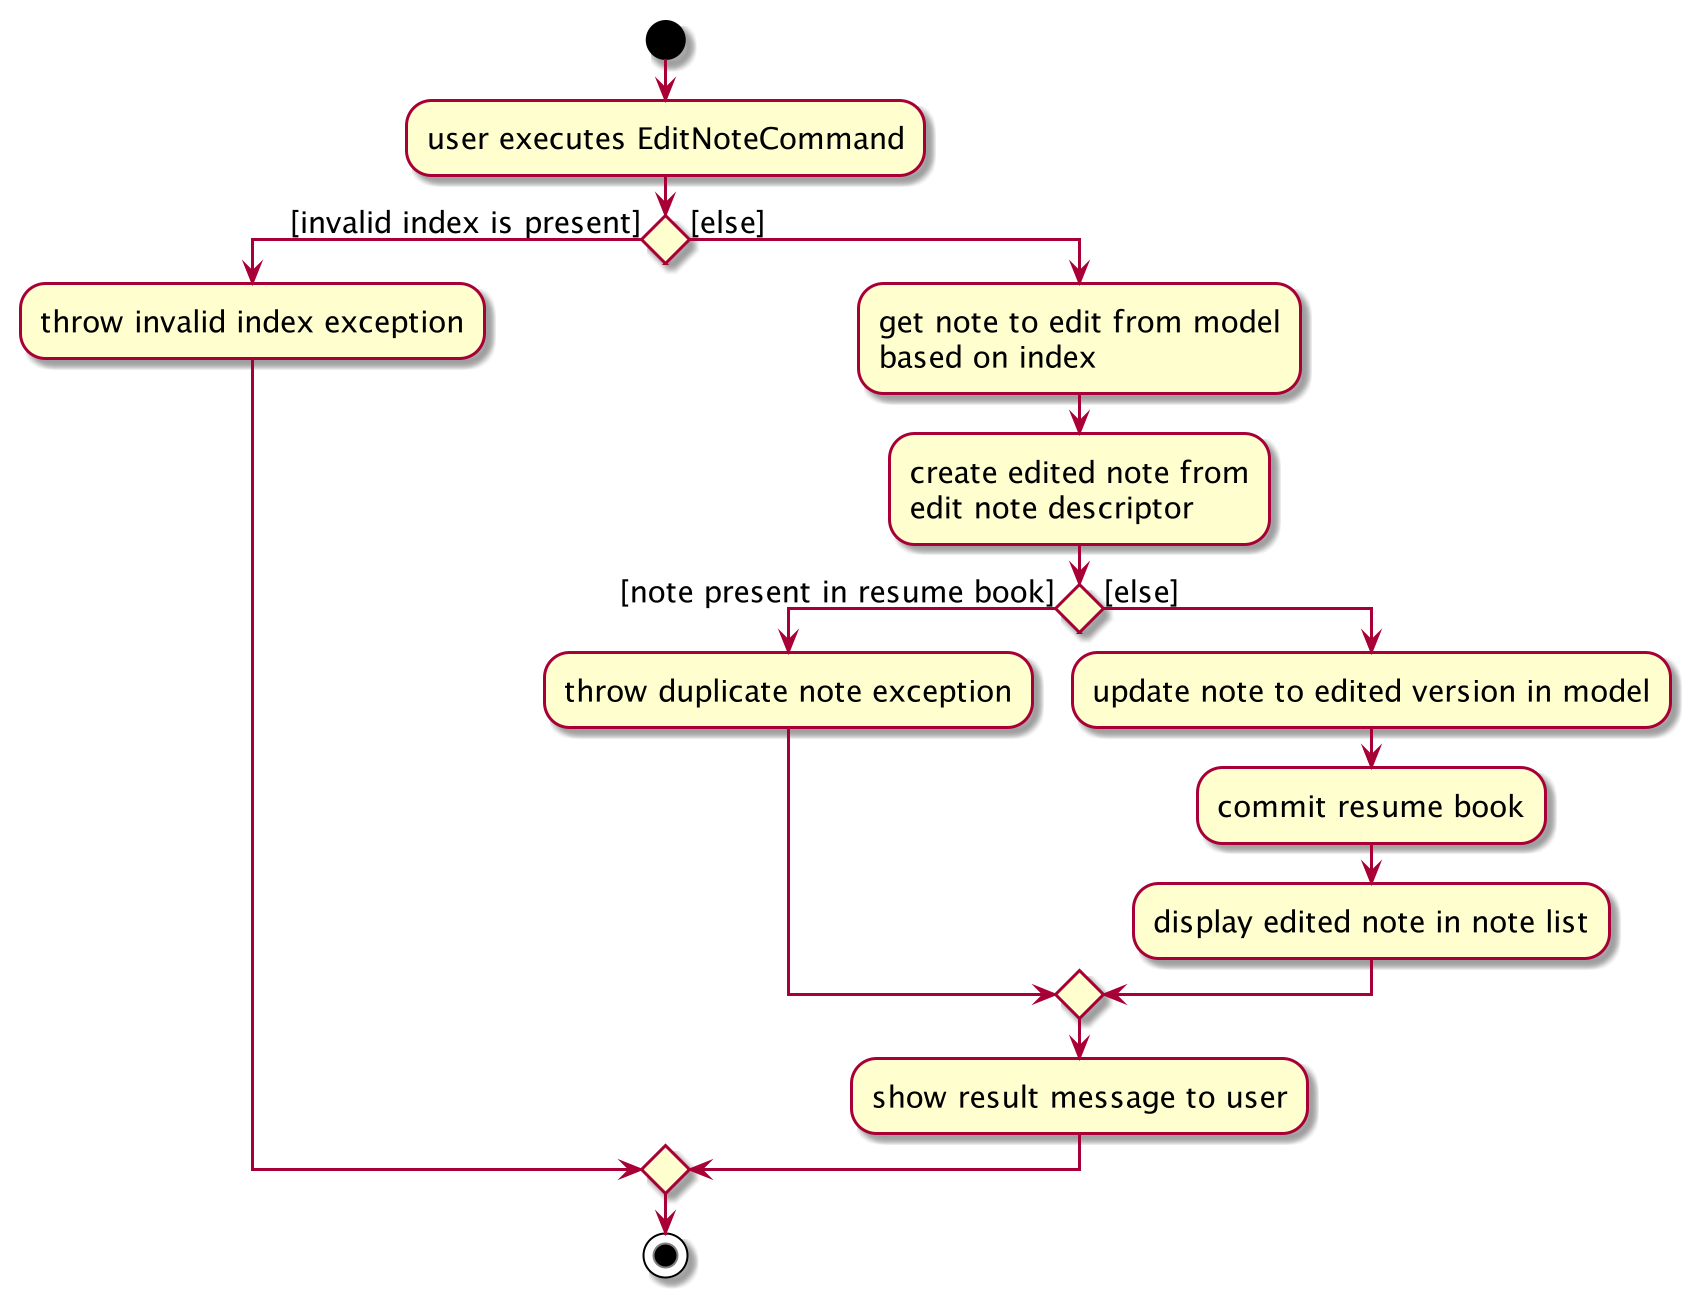

The diagram above was rendered by PlantUML. Its source (embedded in the PNG):
@startuml
skinparam defaultFontSize 15
skinparam nodesep 90
skinparam ranksep 130

start
:user executes EditNoteCommand;

if () then ([invalid index is present])
    :throw invalid index exception;
else ([else])
    :get note to edit from model
    based on index;
    :create edited note from
    edit note descriptor;
    if () then ([note present in resume book])
        :throw duplicate note exception;
    else ([else])
        :update note to edited version in model;
        :commit resume book;
        :display edited note in note list;
    endif
    :show result message to user;
endif
stop
@enduml